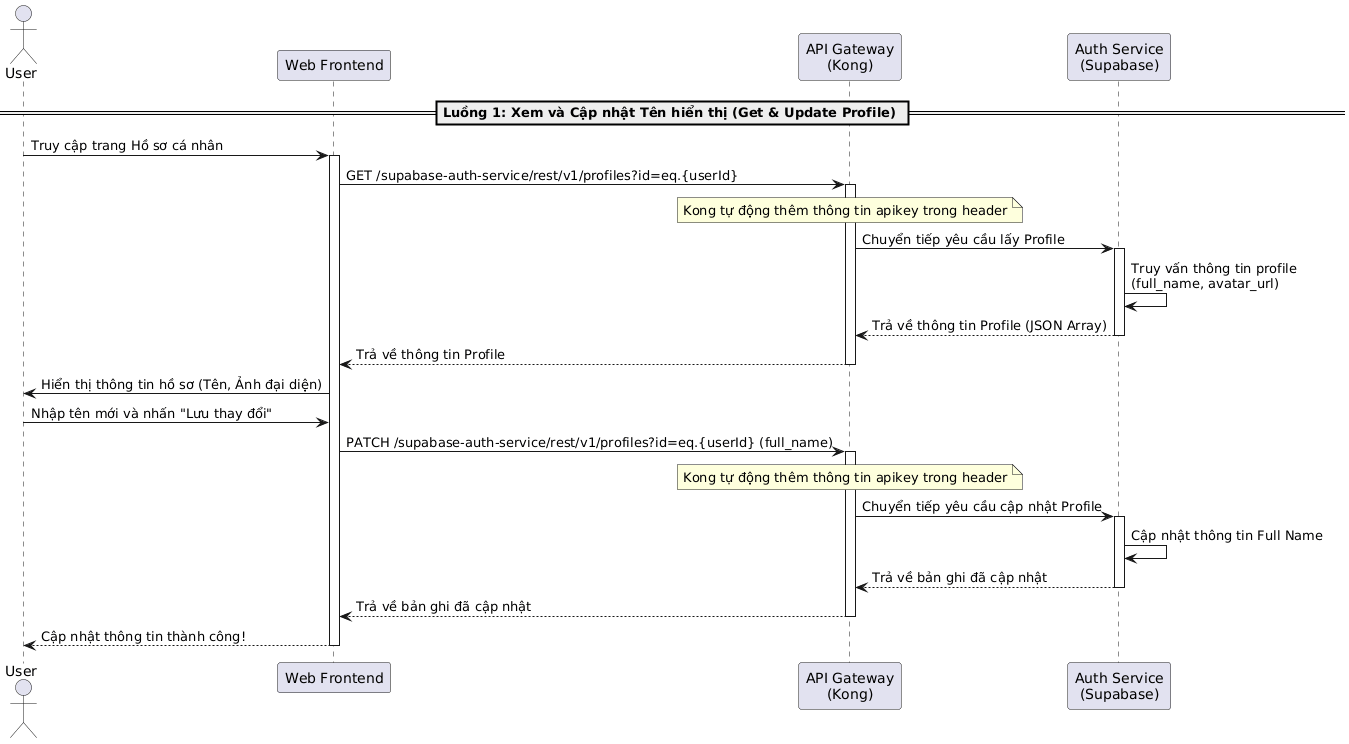

The diagram above was rendered by PlantUML. Its source (embedded in the PNG):
@startuml
actor "User" as User
participant "Web Frontend" as Frontend
participant "API Gateway\n(Kong)" as Kong
participant "Auth Service\n(Supabase)" as AuthService

== Luồng 1: Xem và Cập nhật Tên hiển thị (Get & Update Profile) ==
User -> Frontend: Truy cập trang Hồ sơ cá nhân
activate Frontend

Frontend -> Kong: GET /supabase-auth-service/rest/v1/profiles?id=eq.{userId}
activate Kong
note over Kong: Kong tự động thêm thông tin apikey trong header
Kong -> AuthService: Chuyển tiếp yêu cầu lấy Profile
activate AuthService

AuthService -> AuthService: Truy vấn thông tin profile\n(full_name, avatar_url)

AuthService --> Kong: Trả về thông tin Profile (JSON Array)
deactivate AuthService
Kong --> Frontend: Trả về thông tin Profile
deactivate Kong
Frontend -> User: Hiển thị thông tin hồ sơ (Tên, Ảnh đại diện)

User -> Frontend: Nhập tên mới và nhấn "Lưu thay đổi"
Frontend -> Kong: PATCH /supabase-auth-service/rest/v1/profiles?id=eq.{userId} (full_name)
activate Kong
note over Kong: Kong tự động thêm thông tin apikey trong header
Kong -> AuthService: Chuyển tiếp yêu cầu cập nhật Profile
activate AuthService

AuthService -> AuthService: Cập nhật thông tin Full Name

AuthService --> Kong: Trả về bản ghi đã cập nhật
deactivate AuthService
Kong --> Frontend: Trả về bản ghi đã cập nhật
deactivate Kong

Frontend --> User: Cập nhật thông tin thành công!
deactivate Frontend
@enduml